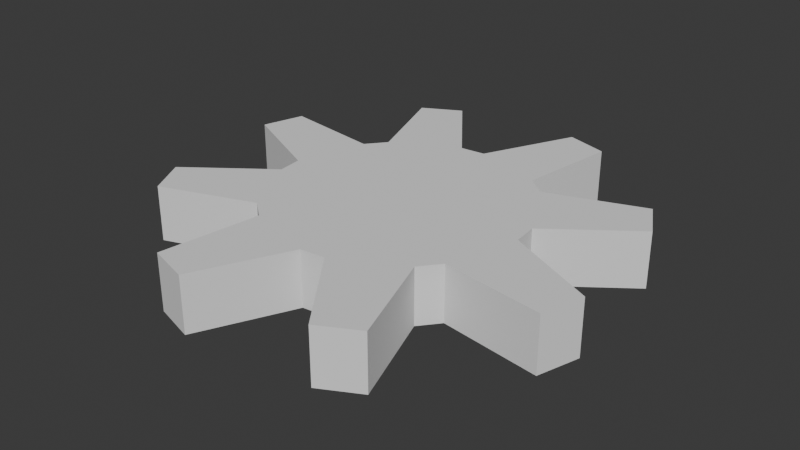 # Source: Gear8ToothSlim.blend  (saved by Blender 4.2.66; exported with 4.5.12 LTS)
import bpy
from mathutils import Matrix  # noqa: F401  (used for matrix-valued properties, if any)

bpy.ops.wm.read_factory_settings(use_empty=True)
scene = bpy.context.scene
scene.name = 'Scene'

# ---- collections
col_collection = bpy.data.collections.new('Collection'); scene.collection.children.link(col_collection)

# ---- world
world_world = bpy.data.worlds.new('World'); scene.world = world_world
world_world.use_nodes = True; world_world.node_tree.nodes.clear()
_N = world_world.node_tree.nodes; _L = world_world.node_tree.links
n0 = _N.new('ShaderNodeOutputWorld'); n0.name = 'World Output'; n0.location = (300, 300)
n1 = _N.new('ShaderNodeBackground'); n1.name = 'Background'; n1.location = (10, 300)
n1.inputs[0].default_value = (0.05088, 0.05088, 0.05088, 1.0)
_L.new(n1.outputs[0], n0.inputs[0])
n0.is_active_output = True
world_world.color = (0.05088, 0.05088, 0.05088)
world_world.sun_shadow_jitter_overblur = 0.0

# ---- meshes
me_cylinder = bpy.data.meshes.new('Cylinder')
me_cylinder.from_pydata([(2.802e-08, 2.287, -0.5), (2.802e-08, 2.287, 0.5), (0.7804, 3.923, -0.5), (0.7804, 3.923, 0.5), (1.531, 3.696, -0.5), (1.531, 3.696, 0.5), (1.27, 1.901, -0.5), (1.27, 1.901, 0.5), (1.617, 1.617, -0.5), (1.617, 1.617, 0.5), (3.326, 2.222, -0.5), (3.326, 2.222, 0.5), (3.696, 1.531, -0.5), (3.696, 1.531, 0.5), (2.243, 0.4461, -0.5), (2.243, 0.4461, 0.5), (2.287, 2.136e-09, -0.5), (2.287, 2.136e-09, 0.5), (3.923, -0.7804, -0.5), (3.923, -0.7804, 0.5), (3.696, -1.531, -0.5), (3.696, -1.531, 0.5), (1.901, -1.27, -0.5), (1.901, -1.27, 0.5), (1.617, -1.617, -0.5), (1.617, -1.617, 0.5), (2.222, -3.326, -0.5), (2.222, -3.326, 0.5), (1.531, -3.696, -0.5), (1.531, -3.696, 0.5), (0.4461, -2.243, -0.5), (0.4461, -2.243, 0.5), (2.802e-08, -2.287, -0.5), (2.802e-08, -2.287, 0.5), (-0.7804, -3.923, -0.5), (-0.7804, -3.923, 0.5), (-1.531, -3.696, -0.5), (-1.531, -3.696, 0.5), (-1.27, -1.901, -0.5), (-1.27, -1.901, 0.5), (-1.617, -1.617, -0.5), (-1.617, -1.617, 0.5), (-3.326, -2.222, -0.5), (-3.326, -2.222, 0.5), (-3.696, -1.531, -0.5), (-3.696, -1.531, 0.5), (-2.243, -0.4461, -0.5), (-2.243, -0.4461, 0.5), (-2.287, 2.136e-09, -0.5), (-2.287, 2.136e-09, 0.5), (-3.923, 0.7804, -0.5), (-3.923, 0.7804, 0.5), (-3.696, 1.531, -0.5), (-3.696, 1.531, 0.5), (-1.901, 1.27, -0.5), (-1.901, 1.27, 0.5), (-1.617, 1.617, -0.5), (-1.617, 1.617, 0.5), (-2.222, 3.326, -0.5), (-2.222, 3.326, 0.5), (-1.531, 3.696, -0.5), (-1.531, 3.696, 0.5), (-0.4461, 2.243, -0.5), (-0.4461, 2.243, 0.5)], [], [(16, 24, 30), (23, 20, 21), (31, 28, 29), (41, 38, 39), (7, 4, 5), (5, 2, 3), (37, 34, 35), (21, 18, 19), (39, 36, 37), (45, 42, 43), (17, 14, 15), (35, 32, 33), (23, 21, 19), (13, 10, 11), (15, 12, 13), (43, 40, 41), (27, 24, 25), (47, 44, 45), (33, 30, 31), (25, 22, 23), (51, 48, 49), (55, 52, 53), (1, 62, 63), (9, 6, 7), (56, 58, 60), (59, 56, 57), (53, 50, 51), (49, 46, 47), (16, 22, 24), (26, 28, 30), (30, 8, 16), (8, 14, 16), (3, 0, 1), (19, 16, 17), (42, 44, 46), (27, 26, 24), (38, 40, 46), (29, 28, 26), (46, 0, 6), (47, 46, 44), (40, 42, 46), (15, 14, 12), (0, 2, 4), (13, 12, 10), (43, 42, 40), (63, 62, 60), (55, 53, 49), (33, 32, 30), (34, 36, 38), (54, 56, 0), (63, 57, 55), (0, 4, 6), (56, 62, 0), (11, 10, 8), (50, 52, 54), (35, 34, 32), (48, 54, 0), (57, 56, 54), (56, 60, 62), (45, 44, 42), (17, 16, 14), (39, 38, 36), (37, 36, 34), (61, 58, 59), (21, 20, 18), (31, 30, 28), (9, 7, 41), (23, 22, 20), (7, 6, 4), (61, 60, 58), (53, 51, 49), (63, 55, 49), (15, 11, 9), (7, 5, 3), (47, 45, 41), (33, 15, 9), (33, 31, 15), (47, 41, 7), (7, 3, 1), (19, 18, 16), (55, 54, 52), (49, 47, 7), (15, 13, 11), (23, 19, 17), (63, 60, 61), (31, 25, 15), (29, 27, 31), (27, 25, 31), (37, 35, 33), (39, 37, 33), (25, 23, 17), (45, 43, 41), (30, 32, 8), (46, 48, 0), (63, 61, 59), (63, 59, 57), (9, 8, 6), (25, 17, 15), (32, 34, 38), (38, 46, 32), (48, 50, 54), (24, 26, 30), (8, 10, 12), (41, 39, 33), (3, 2, 0), (33, 9, 41), (11, 8, 9), (8, 12, 14), (7, 1, 63), (53, 52, 50), (46, 8, 32), (41, 40, 38), (49, 48, 46), (1, 0, 62), (29, 26, 27), (25, 24, 22), (51, 50, 48), (16, 18, 22), (59, 58, 56), (5, 4, 2), (18, 20, 22), (46, 6, 8), (49, 7, 63), (57, 54, 55)])
_uv = me_cylinder.uv_layers.new(name='UVMap')
_uv.uv.foreach_set('vector', [0.7646, 0.1014, 0.8655, 0.1553, 0.8986, 0.2354, 0.3919, 0.6477, 0.4572, 0.7661, 0.3919, 0.7661, 0.1959, 0.6184, 0.1306, 0.5, 0.1959, 0.5, 0.1306, 0.6477, 0.06531, 0.6184, 0.1306, 0.6184, 0.3919, 0.6184, 0.3266, 0.5, 0.3919, 0.5, 0.5737, 0.5653, 0.6249, 0.5, 0.6249, 0.5653, 0.6249, 0.5653, 0.6761, 0.5, 0.6761, 0.5653, 0.6761, 0.5653, 0.7274, 0.5, 0.7274, 0.5653, 0.1306, 0.6184, 0.06531, 0.5, 0.1306, 0.5, 0.7274, 0.5653, 0.7786, 0.5, 0.7786, 0.5653, 0.2612, 0.6184, 0.3266, 0.6477, 0.2612, 0.6477, 0.1959, 0.7661, 0.1306, 0.6477, 0.1959, 0.6477, 0.3655, 0.1553, 0.4804, 0.1268, 0.5, 0.1742, 0.8298, 0.5653, 0.881, 0.5, 0.881, 0.5653, 0.2612, 0.6477, 0.3266, 0.7661, 0.2612, 0.7661, 0.1306, 0.7661, 0.06531, 0.6477, 0.1306, 0.6477, 0.3919, 0.5, 0.4572, 0.6184, 0.3919, 0.6184, -5.176e-09, 0.6477, 0.06531, 0.7661, -1.833e-14, 0.7661, 0.1959, 0.6477, 0.1306, 0.6184, 0.1959, 0.6184, 0.3919, 0.6184, 0.4572, 0.6477, 0.3919, 0.6477, -1.163e-08, 0.5, 0.06531, 0.6184, -6.456e-09, 0.6184, 0.5225, 0.6184, 0.4572, 0.5, 0.5225, 0.5, 0.2612, 0.6477, 0.1959, 0.6184, 0.2612, 0.6184, 0.3919, 0.6477, 0.3266, 0.6184, 0.3919, 0.6184, 0.6345, 0.3447, 0.5196, 0.3732, 0.5, 0.3258, 0.5225, 0.7661, 0.4572, 0.6477, 0.5225, 0.6477, 0.5737, 0.5, 0.5225, 0.5653, 0.5225, 0.5, -6.456e-09, 0.6184, 0.06531, 0.6477, -5.176e-09, 0.6477, 0.7646, 0.1014, 0.8447, 0.1345, 0.8655, 0.1553, 0.9804, 0.1268, 1.0, 0.1742, 0.8986, 0.2354, 0.8986, 0.2354, 0.6553, 0.1345, 0.7646, 0.1014, 0.6553, 0.1345, 0.7354, 0.1014, 0.7646, 0.1014, 0.2612, 0.7661, 0.1959, 0.6477, 0.2612, 0.6477, 0.2612, 0.5, 0.3266, 0.6184, 0.2612, 0.6184, 0.8732, 0.4804, 0.8258, 0.5, 0.7646, 0.3986, 0.3919, 0.5, 0.4572, 0.5, 0.4572, 0.6184, 0.8655, 0.3447, 0.8447, 0.3655, 0.7646, 0.3986, 0.881, 0.5653, 0.881, 0.5, 0.9322, 0.5, 0.7646, 0.3986, 0.6014, 0.2354, 0.6345, 0.1553, -5.176e-09, 0.6477, 0.06531, 0.6477, 0.06531, 0.7661, 0.8447, 0.3655, 0.8732, 0.4804, 0.7646, 0.3986, 0.2612, 0.6477, 0.3266, 0.6477, 0.3266, 0.7661, 0.6014, 0.2354, 0.5, 0.1742, 0.5196, 0.1268, 0.8298, 0.5653, 0.8298, 0.5, 0.881, 0.5, 0.1306, 0.7661, 0.06531, 0.7661, 0.06531, 0.6477, 0.2612, 0.6184, 0.1959, 0.6184, 0.1959, 0.5, 0.1345, 0.3447, 0.0196, 0.3732, 0.1014, 0.2646, 0.1959, 0.6477, 0.1306, 0.6477, 0.1306, 0.6184, 1.0, 0.3258, 0.9804, 0.3732, 0.8655, 0.3447, 0.6553, 0.3655, 0.6345, 0.3447, 0.6014, 0.2354, 0.2354, 0.3986, 0.1553, 0.3655, 0.1345, 0.3447, 0.6014, 0.2354, 0.5196, 0.1268, 0.6345, 0.1553, 0.6345, 0.3447, 0.6014, 0.2646, 0.6014, 0.2354, 0.3919, 0.7661, 0.3266, 0.7661, 0.3266, 0.6477, 0.6742, 0.5, 0.6268, 0.4804, 0.6553, 0.3655, 0.1959, 0.7661, 0.1306, 0.7661, 0.1306, 0.6477, 0.7354, 0.3986, 0.6553, 0.3655, 0.6014, 0.2354, 0.5225, 0.6477, 0.4572, 0.6477, 0.4572, 0.6184, 0.6345, 0.3447, 0.5, 0.3258, 0.6014, 0.2646, 0.7274, 0.5653, 0.7274, 0.5, 0.7786, 0.5, 0.2612, 0.6184, 0.3266, 0.6184, 0.3266, 0.6477, 0.1306, 0.6184, 0.06531, 0.6184, 0.06531, 0.5, 0.6249, 0.5653, 0.6249, 0.5, 0.6761, 0.5, 0.7786, 0.5653, 0.8298, 0.5, 0.8298, 0.5653, 0.6761, 0.5653, 0.6761, 0.5, 0.7274, 0.5, 0.1959, 0.6184, 0.1306, 0.6184, 0.1306, 0.5, 0.3655, 0.3447, 0.3447, 0.3655, 0.1345, 0.1553, 0.3919, 0.6477, 0.4572, 0.6477, 0.4572, 0.7661, 0.3919, 0.6184, 0.3266, 0.6184, 0.3266, 0.5, 0.7786, 0.5653, 0.7786, 0.5, 0.8298, 0.5, 0.0196, 0.3732, 3.705e-08, 0.3258, 0.1014, 0.2646, 0.2354, 0.3986, 0.1345, 0.3447, 0.1014, 0.2646, 0.3986, 0.2646, 0.4804, 0.3732, 0.3655, 0.3447, 0.3447, 0.3655, 0.3732, 0.4804, 0.3258, 0.5, 0.1014, 0.2354, 2.613e-08, 0.1742, 0.1345, 0.1553, 0.2354, 0.1014, 0.3986, 0.2646, 0.3655, 0.3447, 0.2354, 0.1014, 0.2646, 0.1014, 0.3986, 0.2646, 0.1014, 0.2354, 0.1345, 0.1553, 0.3447, 0.3655, 0.3447, 0.3655, 0.3258, 0.5, 0.2646, 0.3986, 0.2612, 0.5, 0.3266, 0.5, 0.3266, 0.6184, 0.5225, 0.6184, 0.4572, 0.6184, 0.4572, 0.5, 0.1014, 0.2646, 0.1014, 0.2354, 0.3447, 0.3655, 0.3986, 0.2646, 0.5, 0.3258, 0.4804, 0.3732, 0.3655, 0.1553, 0.5, 0.1742, 0.3986, 0.2354, 0.2612, 0.6184, 0.1959, 0.5, 0.2612, 0.5, 0.2646, 0.1014, 0.3447, 0.1345, 0.3986, 0.2646, 0.3258, 2.215e-08, 0.3732, 0.0196, 0.2646, 0.1014, 0.3732, 0.0196, 0.3447, 0.1345, 0.2646, 0.1014, 0.1268, 0.0196, 0.1742, 6.858e-08, 0.2354, 0.1014, 0.1553, 0.1345, 0.1268, 0.0196, 0.2354, 0.1014, 0.3447, 0.1345, 0.3655, 0.1553, 0.3986, 0.2354, 2.613e-08, 0.1742, 0.0196, 0.1268, 0.1345, 0.1553, 0.8986, 0.2354, 0.8986, 0.2646, 0.6553, 0.1345, 0.7646, 0.3986, 0.7354, 0.3986, 0.6014, 0.2354, 0.2354, 0.3986, 0.1742, 0.5, 0.1268, 0.4804, 0.2354, 0.3986, 0.1268, 0.4804, 0.1553, 0.3655, 0.3919, 0.6477, 0.3266, 0.6477, 0.3266, 0.6184, 0.3447, 0.1345, 0.3986, 0.2354, 0.3986, 0.2646, 0.8986, 0.2646, 1.0, 0.3258, 0.8655, 0.3447, 0.8655, 0.3447, 0.7646, 0.3986, 0.8986, 0.2646, 0.7354, 0.3986, 0.6742, 0.5, 0.6553, 0.3655, 0.8655, 0.1553, 0.9804, 0.1268, 0.8986, 0.2354, 0.6553, 0.1345, 0.6268, 0.0196, 0.6742, -3.011e-08, 0.1345, 0.1553, 0.1553, 0.1345, 0.2354, 0.1014, 0.2612, 0.7661, 0.1959, 0.7661, 0.1959, 0.6477, 0.2354, 0.1014, 0.3655, 0.3447, 0.1345, 0.1553, 0.3919, 0.7661, 0.3266, 0.6477, 0.3919, 0.6477, 0.6553, 0.1345, 0.6742, -3.011e-08, 0.7354, 0.1014, 0.3447, 0.3655, 0.2646, 0.3986, 0.2354, 0.3986, 0.5737, 0.5, 0.5737, 0.5653, 0.5225, 0.5653, 0.7646, 0.3986, 0.6553, 0.1345, 0.8986, 0.2646, 0.1306, 0.6477, 0.06531, 0.6477, 0.06531, 0.6184, -6.456e-09, 0.6184, 0.06531, 0.6184, 0.06531, 0.6477, 0.2612, 0.6477, 0.1959, 0.6477, 0.1959, 0.6184, 0.881, 0.5653, 0.9322, 0.5, 0.9322, 0.5653, 0.3919, 0.6184, 0.4572, 0.6184, 0.4572, 0.6477, -1.163e-08, 0.5, 0.06531, 0.5, 0.06531, 0.6184, 0.7646, 0.1014, 0.8258, -3.511e-08, 0.8447, 0.1345, 0.5225, 0.7661, 0.4572, 0.7661, 0.4572, 0.6477, 0.5737, 0.5653, 0.5737, 0.5, 0.6249, 0.5, 0.8258, -3.511e-08, 0.8732, 0.0196, 0.8447, 0.1345, 0.7646, 0.3986, 0.6345, 0.1553, 0.6553, 0.1345, 0.1014, 0.2646, 0.3447, 0.3655, 0.2354, 0.3986, 0.5225, 0.6477, 0.4572, 0.6184, 0.5225, 0.6184])
me_cylinder.update()

# ---- objects
ob_cylinder = bpy.data.objects.new('Cylinder', me_cylinder)

# ---- transforms, parenting, visibility, modifiers, constraints
ob_cylinder.location = (0.0, 0.0, 0.0)

# ---- collection membership
col_collection.objects.link(ob_cylinder)

# ---- scene / render settings (as saved in the file)
scene.frame_start = 1; scene.frame_end = 250; scene.frame_set(1)
scene.render.engine = 'BLENDER_EEVEE_NEXT'
bpy.context.view_layer.update()

# ---- added for rendering (the .blend has no active camera and no usable light): camera, sun
cam_auto = bpy.data.cameras.new('AutoCamera')
cam_auto.lens = 50.0
cam_auto.sensor_width = 36.0
cam_auto.clip_end = 1000.0
ob_auto_camera = bpy.data.objects.new('AutoCamera', cam_auto)
scene.collection.objects.link(ob_auto_camera)
ob_auto_camera.location = (10.3082, -12.3698, 8.24655)
ob_auto_camera.rotation_euler = (1.09748, -7.21219e-08, 0.694738)
scene.camera = ob_auto_camera
light_auto_sun = bpy.data.lights.new('AutoSun', 'SUN')
light_auto_sun.energy = 3.0
light_auto_sun.angle = 0.0523599
ob_auto_sun = bpy.data.objects.new('AutoSun', light_auto_sun)
scene.collection.objects.link(ob_auto_sun)
ob_auto_sun.rotation_euler = (0.872665, 0.174533, 0.523599)
bpy.context.view_layer.update()

